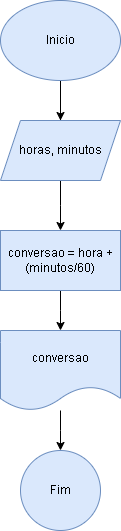

The diagram above was exported from draw.io. Its source (the exported page's mxGraphModel, read from the mxfile embedded in the PNG):
<mxGraphModel dx="794" dy="446" grid="1" gridSize="10" guides="1" tooltips="1" connect="1" arrows="1" fold="1" page="1" pageScale="1" pageWidth="827" pageHeight="1169" math="0" shadow="0">
  <root>
    <mxCell id="0" />
    <mxCell id="1" parent="0" />
    <mxCell id="-htHKYA6OylCOvAtffgK-2" style="edgeStyle=orthogonalEdgeStyle;rounded=0;orthogonalLoop=1;jettySize=auto;html=1;" edge="1" parent="1" source="-htHKYA6OylCOvAtffgK-1">
      <mxGeometry relative="1" as="geometry">
        <mxPoint x="414" y="150" as="targetPoint" />
      </mxGeometry>
    </mxCell>
    <mxCell id="-htHKYA6OylCOvAtffgK-1" value="Inicio" style="ellipse;whiteSpace=wrap;html=1;fillColor=#dae8fc;strokeColor=#6c8ebf;" vertex="1" parent="1">
      <mxGeometry x="354" y="20" width="120" height="80" as="geometry" />
    </mxCell>
    <mxCell id="-htHKYA6OylCOvAtffgK-4" style="edgeStyle=orthogonalEdgeStyle;rounded=0;orthogonalLoop=1;jettySize=auto;html=1;" edge="1" parent="1" source="-htHKYA6OylCOvAtffgK-3">
      <mxGeometry relative="1" as="geometry">
        <mxPoint x="414" y="250" as="targetPoint" />
      </mxGeometry>
    </mxCell>
    <mxCell id="-htHKYA6OylCOvAtffgK-6" style="edgeStyle=orthogonalEdgeStyle;rounded=0;orthogonalLoop=1;jettySize=auto;html=1;" edge="1" parent="1" source="-htHKYA6OylCOvAtffgK-3">
      <mxGeometry relative="1" as="geometry">
        <mxPoint x="414" y="140" as="targetPoint" />
      </mxGeometry>
    </mxCell>
    <mxCell id="-htHKYA6OylCOvAtffgK-3" value="horas, minutos" style="shape=parallelogram;perimeter=parallelogramPerimeter;whiteSpace=wrap;html=1;fixedSize=1;fillColor=#dae8fc;strokeColor=#6c8ebf;" vertex="1" parent="1">
      <mxGeometry x="354" y="140" width="120" height="60" as="geometry" />
    </mxCell>
    <mxCell id="-htHKYA6OylCOvAtffgK-7" style="edgeStyle=orthogonalEdgeStyle;rounded=0;orthogonalLoop=1;jettySize=auto;html=1;" edge="1" parent="1" source="-htHKYA6OylCOvAtffgK-5">
      <mxGeometry relative="1" as="geometry">
        <mxPoint x="414" y="350" as="targetPoint" />
      </mxGeometry>
    </mxCell>
    <mxCell id="-htHKYA6OylCOvAtffgK-5" value="conversao = hora + (minutos/60)" style="rounded=0;whiteSpace=wrap;html=1;fillColor=#dae8fc;strokeColor=#6c8ebf;" vertex="1" parent="1">
      <mxGeometry x="354" y="250" width="120" height="60" as="geometry" />
    </mxCell>
    <mxCell id="-htHKYA6OylCOvAtffgK-9" style="edgeStyle=orthogonalEdgeStyle;rounded=0;orthogonalLoop=1;jettySize=auto;html=1;" edge="1" parent="1" source="-htHKYA6OylCOvAtffgK-8">
      <mxGeometry relative="1" as="geometry">
        <mxPoint x="414" y="470" as="targetPoint" />
      </mxGeometry>
    </mxCell>
    <mxCell id="-htHKYA6OylCOvAtffgK-8" value="conversao" style="shape=document;whiteSpace=wrap;html=1;boundedLbl=1;fillColor=#dae8fc;strokeColor=#6c8ebf;" vertex="1" parent="1">
      <mxGeometry x="354" y="350" width="120" height="80" as="geometry" />
    </mxCell>
    <mxCell id="-htHKYA6OylCOvAtffgK-10" value="Fim" style="ellipse;whiteSpace=wrap;html=1;aspect=fixed;fillColor=#dae8fc;strokeColor=#6c8ebf;" vertex="1" parent="1">
      <mxGeometry x="374" y="470" width="80" height="80" as="geometry" />
    </mxCell>
  </root>
</mxGraphModel>